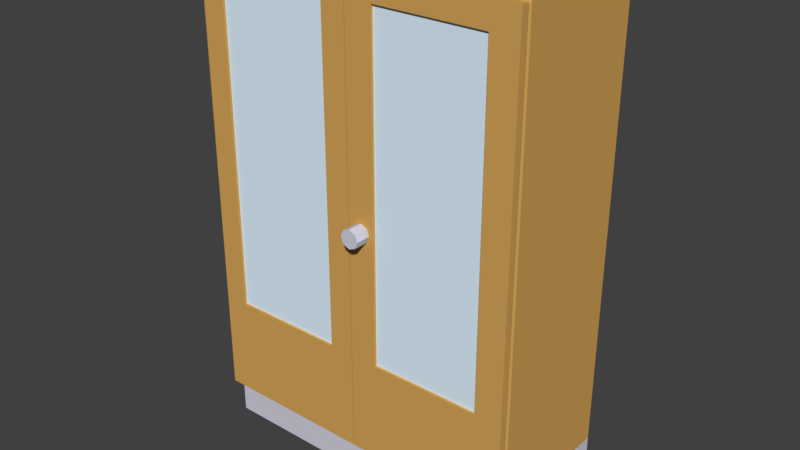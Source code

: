 # Source: SCHRANK_19B.blend  (saved by Blender 2.79.0; exported with 4.5.12 LTS)
import bpy
from mathutils import Matrix  # noqa: F401  (used for matrix-valued properties, if any)

bpy.ops.wm.read_factory_settings(use_empty=True)
scene = bpy.context.scene
scene.name = 'Scene'

# ---- collections
col_collection_1 = bpy.data.collections.new('Collection 1'); scene.collection.children.link(col_collection_1)

# ---- materials (node trees are filled in below, after node groups)
mat_material_007 = bpy.data.materials.new('Material.007')
mat_material_007.alpha_threshold = 0.0
mat_material_007.use_transparent_shadow = False
mat_material_007.diffuse_color = (0.6738, 0.3795, 0.1015, 1.0)
mat_material_007.roughness = 0.5
mat_material_007.line_color = (0.0, 0.0, 0.0, 1.0)
mat_material_005 = bpy.data.materials.new('Material.005')
mat_material_005.alpha_threshold = 0.0
mat_material_005.use_transparent_shadow = False
mat_material_005.diffuse_color = (0.6517, 0.6513, 0.7516, 1.0)
mat_material_005.roughness = 0.5
mat_material_010 = bpy.data.materials.new('Material.010')
mat_material_010.alpha_threshold = 0.0
mat_material_010.use_transparent_shadow = False
mat_material_010.diffuse_color = (0.8, 0.5212, 0.02709, 1.0)
mat_material_010.roughness = 0.5
mat_material_009 = bpy.data.materials.new('Material.009')
mat_material_009.alpha_threshold = 0.0
mat_material_009.use_transparent_shadow = False
mat_material_009.diffuse_color = (0.6632, 0.7604, 0.8, 1.0)
mat_material_009.roughness = 0.5
mat_material_008 = bpy.data.materials.new('Material.008')
mat_material_008.alpha_threshold = 0.0
mat_material_008.use_transparent_shadow = False
mat_material_008.diffuse_color = (0.7379, 0.8879, 1.0, 1.0)
mat_material_008.roughness = 0.5
mat_material_008.specular_intensity = 0.8

# ---- material node trees

# ---- world
world_world = bpy.data.worlds.new('World'); scene.world = world_world
world_world.color = (0.05088, 0.05088, 0.05088)
world_world.use_sun_shadow = False
world_world.sun_shadow_jitter_overblur = 0.0
world_world.cycles.sampling_method = 'MANUAL'

# ---- meshes
me_cube_000 = bpy.data.meshes.new('Cube.000')
me_cube_000.from_pydata([(0.7471, -0.4747, -68.39), (0.7471, -1.307, 97.99), (0.7471, -0.4747, 97.99), (0.7471, -1.307, -68.39), (0.7726, -0.4809, -67.37), (0.7726, -1.301, 96.97), (0.7726, -1.301, -67.37), (0.7726, -0.4809, 96.97), (0.7974, -0.4747, 97.99), (0.7974, -0.4747, -68.39), (0.7974, -1.307, 97.99), (0.7974, -1.307, -68.39), (-0.7688, 0.3626, -83.58), (0.7471, 0.3626, -83.58), (-0.7688, -0.4702, -83.58), (0.7471, -0.4702, -83.58), (-0.7688, -0.4747, -83.58), (-0.7688, -1.307, -83.58), (0.7471, -1.307, -83.58), (0.7471, -0.4747, -83.58), (0.8752, -1.307, -68.39), (0.8752, -1.307, 97.99), (-0.7688, -1.307, -68.39), (-0.7688, -1.307, 97.99), (0.8752, -0.4747, -68.39), (0.8752, -0.4747, 97.99), (-0.7688, -0.4747, -68.39), (-0.7688, -0.4747, 97.99), (0.7471, 0.3626, -68.39), (0.7471, -0.4702, 97.99), (0.7471, 0.3626, 97.99), (0.7471, -0.4702, -68.39), (0.7726, 0.3564, -67.37), (0.7726, -0.464, 96.97), (0.7726, -0.464, -67.37), (0.7726, 0.3564, 96.97), (0.7974, 0.3626, 97.99), (0.7974, 0.3626, -68.39), (0.7974, -0.4702, 97.99), (0.7974, -0.4702, -68.39), (1.037, -0.4511, 15.68), (0.769, -0.4511, 15.68), (1.037, -0.4373, 13.27), (0.769, -0.4373, 13.27), (1.037, -0.4039, 12.28), (0.769, -0.4039, 12.28), (1.037, -0.3705, 13.27), (0.769, -0.3705, 13.27), (1.037, -0.3567, 15.68), (0.769, -0.3567, 15.68), (1.037, -0.3705, 18.09), (0.769, -0.3705, 18.09), (1.037, -0.4039, 19.08), (0.769, -0.4039, 19.08), (1.037, -0.4373, 18.09), (0.769, -0.4373, 18.09), (0.8752, -0.4702, -68.39), (0.8752, -0.4702, 97.99), (-0.7688, -0.4702, -68.39), (-0.7688, -0.4702, 97.99), (0.8752, 0.3626, -68.39), (0.8752, 0.3626, 97.99), (-0.7688, 0.3626, -68.39), (-0.7688, 0.3626, 97.99), (0.7471, -0.5984, -68.39), (0.7471, -1.184, -68.39), (0.7471, -1.184, 97.99), (0.7471, -0.5984, 97.99), (0.7726, -0.6027, -67.37), (0.7726, -1.179, -67.37), (0.7726, -1.179, 96.97), (0.7726, -0.6027, 96.97), (0.7974, -0.5984, -68.39), (0.7974, -1.184, -68.39), (0.7974, -1.184, 97.99), (0.7974, -0.5984, 97.99), (-0.7688, -0.5984, -83.58), (-0.7688, -1.184, -83.58), (0.7471, -0.5984, -83.58), (0.7471, -1.184, -83.58), (-0.7688, -0.5984, -68.39), (-0.7688, -1.184, -68.39), (-0.7688, -1.184, 97.99), (-0.7688, -0.5984, 97.99), (0.8752, -1.184, -68.39), (0.8752, -0.5984, -68.39), (0.8752, -0.5984, 97.99), (0.8752, -1.184, 97.99), (0.7471, 0.2255, -83.58), (0.7471, -0.3331, -83.58), (0.7471, 0.2255, -68.39), (0.7471, -0.3331, -68.39), (0.7471, -0.3331, 97.99), (0.7471, 0.2255, 97.99), (0.7726, 0.2213, -67.37), (0.7726, -0.329, -67.37), (0.7726, -0.329, 96.97), (0.7726, 0.2213, 96.97), (0.7974, 0.2255, -68.39), (0.7974, -0.3331, -68.39), (0.7974, -0.3331, 97.99), (0.7974, 0.2255, 97.99), (-0.7688, 0.2255, -68.39), (-0.7688, -0.3331, -68.39), (-0.7688, -0.3331, 97.99), (-0.7688, 0.2255, 97.99), (0.8752, -0.3331, -68.39), (0.8752, 0.2255, -68.39), (0.8752, 0.2255, 97.99), (0.8752, -0.3331, 97.99), (-0.7688, 0.2255, -83.58), (-0.7688, -0.3331, -83.58), (0.7471, -0.4747, 89.04), (0.7471, -0.4747, -31.58), (0.7471, -1.307, 89.04), (0.7471, -1.307, -31.58), (0.7726, -0.4809, 88.3), (0.7726, -0.4809, -30.84), (0.7726, -1.301, 88.3), (0.7726, -1.301, -30.84), (0.7974, -1.307, 89.04), (0.7974, -1.307, -31.58), (0.7974, -0.4747, 89.04), (0.7974, -0.4747, -31.58), (0.8752, -1.307, -31.58), (0.8752, -1.307, 89.04), (-0.7688, -1.307, 89.04), (-0.7688, -1.307, -31.58), (-0.7688, -0.4747, 89.04), (-0.7688, -0.4747, -31.58), (0.8752, -0.4747, 89.04), (0.8752, -0.4747, -31.58), (0.7471, 0.3626, 89.04), (0.7471, 0.3626, -31.58), (0.7471, -0.4702, 89.04), (0.7471, -0.4702, -31.58), (0.7726, 0.3564, 88.3), (0.7726, 0.3564, -30.84), (0.7726, -0.464, 88.3), (0.7726, -0.464, -30.84), (0.7974, -0.4702, 89.04), (0.7974, -0.4702, -31.58), (0.7974, 0.3626, 89.04), (0.7974, 0.3626, -31.58), (0.8752, -0.4702, -31.58), (0.8752, -0.4702, 89.04), (-0.7688, -0.4702, 89.04), (-0.7688, -0.4702, -31.58), (-0.7688, 0.3626, 89.04), (-0.7688, 0.3626, -31.58), (0.8752, 0.3626, 89.04), (0.8752, 0.3626, -31.58), (0.8752, -0.5984, 89.04), (0.8752, -0.5984, -31.58), (0.8752, -1.184, 89.04), (0.8752, -1.184, -31.58), (-0.7688, -1.184, 89.04), (-0.7688, -1.184, -31.58), (-0.7688, -0.5984, 89.04), (-0.7688, -0.5984, -31.58), (0.8752, 0.2255, 89.04), (0.8752, 0.2255, -31.58), (0.8752, -0.3331, 89.04), (0.8752, -0.3331, -31.58), (-0.7688, -0.3331, 89.04), (-0.7688, -0.3331, -31.58), (-0.7688, 0.2255, 89.04), (-0.7688, 0.2255, -31.58), (0.8098, -0.5984, 89.04), (0.8098, -0.5984, -31.58), (0.8098, -1.184, 89.04), (0.8098, -1.184, -31.58), (0.8098, 0.2255, 89.04), (0.8098, 0.2255, -31.58), (0.8098, -0.3331, 89.04), (0.8098, -0.3331, -31.58), (-0.6624, -0.5984, 89.04), (-0.6624, -0.5984, -31.58), (-0.6624, -1.184, 89.04), (-0.6624, -1.184, -31.58), (-0.6624, 0.2255, 89.04), (-0.6624, 0.2255, -31.58), (-0.6624, -0.3331, 89.04), (-0.6624, -0.3331, -31.58), (0.8098, 0.2255, -64.43), (0.8098, -0.3331, -64.43), (0.8098, -0.5984, -64.43), (0.8098, -1.184, -64.43), (-0.6624, 0.2255, -64.43), (-0.6624, -0.3331, -64.43), (-0.6624, -0.5984, -64.43), (-0.6624, -1.184, -64.43), (0.8098, 0.2255, 92.71), (0.8098, -0.3331, 92.71), (0.8098, -0.5984, 92.71), (0.8098, -1.184, 92.71), (-0.6624, 0.2255, 92.71), (-0.6624, -0.3331, 92.71), (-0.6624, -0.5984, 92.71), (-0.6624, -1.184, 92.71), (0.747, -1.254, 66.69), (0.747, -1.254, 68.87), (-0.7059, -1.254, 66.69), (-0.7059, -1.254, 68.87), (0.747, 0.3311, 66.69), (0.747, 0.3311, 68.87), (-0.7059, 0.3311, 66.69), (-0.7059, 0.3311, 68.87), (0.8098, -1.267, 89.04), (0.8098, -1.267, -31.58), (-0.6624, -1.267, 89.04), (-0.6624, -1.267, -31.58), (0.8098, 0.3294, 89.04), (0.8098, 0.3294, -31.58), (-0.6624, 0.3294, 89.04), (-0.6624, 0.3294, -31.58), (0.747, -1.254, 43.77), (0.747, -1.254, 45.95), (-0.7059, -1.254, 43.77), (-0.7059, -1.254, 45.95), (0.747, 0.3311, 43.77), (0.747, 0.3311, 45.95), (-0.7059, 0.3311, 43.77), (-0.7059, 0.3311, 45.95), (0.747, -1.254, 18.44), (0.747, -1.254, 20.63), (-0.7059, -1.254, 18.44), (-0.7059, -1.254, 20.63), (0.747, 0.3311, 18.44), (0.747, 0.3311, 20.63), (-0.7059, 0.3311, 18.44), (-0.7059, 0.3311, 20.63), (0.747, -1.254, -6.573), (0.747, -1.254, -4.389), (-0.7059, -1.254, -6.573), (-0.7059, -1.254, -4.389), (0.747, 0.3311, -6.573), (0.747, 0.3311, -4.389), (-0.7059, 0.3311, -6.573), (-0.7059, 0.3311, -4.389), (0.747, -1.254, -31.84), (0.747, -1.254, -29.66), (-0.7059, -1.267, -31.84), (-0.7059, -1.254, -29.66), (0.747, 0.3311, -31.84), (0.747, 0.3311, -29.66), (-0.7059, 0.3311, -31.84), (-0.7059, 0.3311, -29.66), (0.849, -1.244, -38.7), (0.849, -1.244, 93.43), (0.8021, -1.244, -38.7), (0.8021, -1.244, 93.43), (0.849, -0.5376, -38.7), (0.849, -0.5376, 93.43), (0.8021, -0.5376, -38.7), (0.8021, -0.5376, 93.43), (0.849, -0.4388, -38.7), (0.849, -0.4388, 93.43), (0.8021, -0.4388, -38.7), (0.8021, -0.4388, 93.43), (0.849, 0.2672, -38.7), (0.849, 0.2672, 93.43), (0.8021, 0.2672, -38.7), (0.8021, 0.2672, 93.43)], [], [(128, 27, 59, 146), (102, 62, 12, 110), (82, 23, 1, 66), (118, 5, 1, 114), (112, 2, 7, 116), (64, 0, 4, 68), (66, 1, 5, 70), (120, 10, 5, 118), (125, 21, 10, 120), (116, 7, 8, 122), (68, 4, 9, 72), (70, 5, 10, 74), (76, 16, 19, 78), (114, 1, 23, 126), (158, 83, 27, 128), (122, 8, 25, 130), (154, 87, 21, 125), (72, 9, 24, 85), (74, 10, 21, 87), (80, 26, 16, 76), (27, 2, 29, 59), (148, 63, 30, 132), (91, 31, 15, 89), (104, 59, 29, 92), (138, 33, 29, 134), (132, 30, 35, 136), (90, 28, 32, 94), (92, 29, 33, 96), (140, 38, 33, 138), (145, 57, 38, 140), (136, 35, 36, 142), (94, 32, 37, 98), (96, 33, 38, 100), (40, 41, 43, 42), (42, 43, 45, 44), (44, 45, 47, 46), (46, 47, 49, 48), (48, 49, 51, 50), (50, 51, 53, 52), (43, 41, 55, 53, 51, 49, 47, 45), (52, 53, 55, 54), (54, 55, 41, 40), (40, 42, 44, 46, 48, 50, 52, 54), (166, 105, 63, 148), (142, 36, 61, 150), (162, 109, 57, 145), (98, 37, 60, 107), (100, 38, 57, 109), (112, 134, 29, 2), (19, 16, 14, 15), (110, 12, 13, 88), (26, 58, 14, 16), (65, 3, 18, 79), (62, 28, 13, 12), (31, 0, 19, 15), (3, 22, 17, 18), (0, 64, 78, 19), (64, 65, 79, 78), (22, 81, 77, 17), (81, 80, 76, 77), (8, 75, 86, 25), (75, 74, 87, 86), (11, 73, 84, 20), (73, 72, 85, 84), (130, 25, 86, 152), (152, 86, 87, 154), (126, 23, 82, 156), (156, 82, 83, 158), (17, 77, 79, 18), (77, 76, 78, 79), (7, 71, 75, 8), (71, 70, 74, 75), (6, 69, 73, 11), (69, 68, 72, 73), (2, 67, 71, 7), (67, 66, 70, 71), (3, 65, 69, 6), (65, 64, 68, 69), (27, 83, 67, 2), (83, 82, 66, 67), (14, 111, 89, 15), (111, 110, 88, 89), (36, 101, 108, 61), (101, 100, 109, 108), (39, 99, 106, 56), (99, 98, 107, 106), (150, 61, 108, 160), (160, 108, 109, 162), (146, 59, 104, 164), (164, 104, 105, 166), (35, 97, 101, 36), (97, 96, 100, 101), (34, 95, 99, 39), (95, 94, 98, 99), (30, 93, 97, 35), (93, 92, 96, 97), (31, 91, 95, 34), (91, 90, 94, 95), (63, 105, 93, 30), (105, 104, 92, 93), (28, 90, 88, 13), (90, 91, 89, 88), (58, 103, 111, 14), (103, 102, 110, 111), (103, 165, 167, 102), (165, 164, 166, 167), (58, 147, 165, 103), (147, 146, 164, 165), (107, 161, 163, 106), (162, 163, 175, 174), (60, 151, 161, 107), (151, 150, 160, 161), (81, 157, 159, 80), (157, 156, 158, 159), (22, 127, 157, 81), (127, 126, 156, 157), (85, 153, 155, 84), (155, 153, 169, 171), (24, 131, 153, 85), (131, 130, 152, 153), (0, 31, 135, 113), (113, 135, 134, 112), (106, 163, 144, 56), (163, 162, 145, 144), (37, 143, 151, 60), (143, 142, 150, 151), (102, 167, 149, 62), (167, 166, 148, 149), (32, 137, 143, 37), (137, 136, 142, 143), (56, 144, 141, 39), (144, 145, 140, 141), (39, 141, 139, 34), (141, 140, 138, 139), (28, 133, 137, 32), (133, 132, 136, 137), (34, 139, 135, 31), (139, 138, 134, 135), (62, 149, 133, 28), (149, 148, 132, 133), (84, 155, 124, 20), (155, 154, 125, 124), (9, 123, 131, 24), (123, 122, 130, 131), (80, 159, 129, 26), (159, 158, 128, 129), (3, 115, 127, 22), (115, 114, 126, 127), (4, 117, 123, 9), (117, 116, 122, 123), (20, 124, 121, 11), (124, 125, 120, 121), (11, 121, 119, 6), (121, 120, 118, 119), (0, 113, 117, 4), (113, 112, 116, 117), (6, 119, 115, 3), (119, 118, 114, 115), (26, 129, 147, 58), (129, 128, 146, 147), (163, 161, 173, 175), (161, 160, 172, 173), (152, 154, 170, 168), (154, 155, 171, 170), (153, 152, 168, 169), (160, 162, 174, 172), (174, 182, 197, 193), (168, 170, 195, 194), (171, 179, 211, 209), (181, 183, 189, 188), (173, 181, 188, 184), (181, 173, 213, 215), (177, 176, 178, 179), (181, 180, 182, 183), (187, 186, 190, 191), (185, 184, 188, 189), (179, 171, 187, 191), (186, 185, 189, 190), (189, 183, 177, 190), (171, 169, 186, 187), (175, 173, 184, 185), (177, 179, 191, 190), (194, 195, 199, 198), (192, 193, 197, 196), (172, 174, 193, 192), (170, 178, 199, 195), (178, 176, 198, 199), (182, 180, 196, 197), (180, 172, 192, 196), (176, 168, 194, 198), (200, 201, 203, 202), (202, 203, 207, 206), (206, 207, 205, 204), (204, 205, 201, 200), (202, 206, 204, 200), (207, 203, 201, 205), (208, 209, 211, 210), (178, 170, 208, 210), (170, 171, 209, 208), (179, 178, 210, 211), (213, 212, 214, 215), (180, 181, 215, 214), (172, 180, 214, 212), (173, 172, 212, 213), (216, 217, 219, 218), (218, 219, 223, 222), (222, 223, 221, 220), (220, 221, 217, 216), (218, 222, 220, 216), (223, 219, 217, 221), (224, 225, 227, 226), (226, 227, 231, 230), (230, 231, 229, 228), (228, 229, 225, 224), (226, 230, 228, 224), (231, 227, 225, 229), (232, 233, 235, 234), (234, 235, 239, 238), (238, 239, 237, 236), (236, 237, 233, 232), (234, 238, 236, 232), (239, 235, 233, 237), (240, 241, 243, 242), (242, 243, 247, 246), (246, 247, 245, 244), (244, 245, 241, 240), (242, 246, 244, 240), (247, 243, 241, 245), (176, 182, 174, 168), (177, 183, 182, 176), (168, 122, 123, 169), (174, 140, 141, 175), (185, 186, 169, 123, 141, 175), (248, 249, 251, 250), (250, 251, 255, 254), (254, 255, 253, 252), (252, 253, 249, 248), (250, 254, 252, 248), (255, 251, 249, 253), (256, 257, 259, 258), (258, 259, 263, 262), (262, 263, 261, 260), (260, 261, 257, 256), (258, 262, 260, 256), (263, 259, 257, 261)])
me_cube_000.polygons.foreach_set('material_index', [0, 1, 0, 0, 0, 0, 0, 0, 0, 0, 0, 0, 1, 0, 0, 0, 0, 0, 0, 1, 0, 0, 1, 0, 0, 0, 0, 0, 0, 0, 0, 0, 0, 1, 1, 1, 1, 1, 1, 1, 1, 1, 1, 0, 0, 0, 0, 0, 0, 1, 1, 1, 1, 1, 1, 1, 1, 1, 1, 1, 0, 0, 0, 0, 0, 0, 0, 0, 1, 1, 0, 0, 0, 0, 0, 0, 0, 0, 0, 0, 1, 1, 0, 0, 0, 0, 0, 0, 0, 0, 0, 0, 0, 0, 0, 0, 0, 0, 0, 0, 1, 1, 1, 1, 0, 0, 0, 0, 0, 0, 0, 0, 0, 0, 0, 0, 0, 0, 0, 0, 0, 0, 0, 0, 0, 0, 0, 0, 0, 0, 0, 0, 0, 0, 0, 0, 0, 0, 0, 0, 0, 0, 0, 0, 0, 0, 0, 0, 0, 0, 0, 0, 0, 0, 0, 0, 0, 0, 0, 0, 0, 0, 0, 0, 0, 0, 0, 0, 0, 0, 0, 0, 0, 0, 0, 0, 0, 0, 0, 0, 0, 0, 0, 0, 0, 0, 0, 0, 0, 0, 1, 1, 1, 1, 1, 1, 0, 0, 0, 0, 0, 0, 0, 0, 1, 1, 1, 1, 1, 1, 1, 1, 1, 1, 1, 1, 1, 1, 1, 1, 1, 1, 1, 1, 1, 1, 1, 1, 0, 0, 0, 0, 0, 4, 4, 4, 4, 4, 4, 4, 4, 4, 4, 4, 4])
me_cube_000.materials.append(mat_material_007)
me_cube_000.materials.append(mat_material_005)
me_cube_000.materials.append(mat_material_010)
me_cube_000.materials.append(mat_material_009)
me_cube_000.materials.append(mat_material_008)
me_cube_000.use_remesh_preserve_volume = False
me_cube_000.use_remesh_preserve_attributes = False
me_cube_000.use_mirror_vertex_groups = False
me_cube_000.update()

# ---- objects
ob_cube_001 = bpy.data.objects.new('Cube.001', me_cube_000)

# ---- transforms, parenting, visibility, modifiers, constraints
ob_cube_001.location = (-1.36, 0.0, 2.068)
ob_cube_001.rotation_euler = (0.0, -0.0, -1.571)
ob_cube_001.scale = (1.0, 2.15, 0.02984)
ob_cube_001.lock_rotations_4d = False
ob_cube_001.empty_display_type = 'ARROWS'
ob_cube_001.lineart.crease_threshold = 0.0

# ---- collection membership
col_collection_1.objects.link(ob_cube_001)

# ---- scene / render settings (as saved in the file)
scene.frame_start = 1; scene.frame_end = 250; scene.frame_set(1)
scene.render.engine = 'BLENDER_EEVEE_NEXT'
scene.render.resolution_percentage = 50
scene.render.dither_intensity = 0.0
scene.cycles.use_denoising = False
scene.cycles.samples = 128
scene.cycles.sampling_pattern = 'TABULATED_SOBOL'
scene.cycles.use_adaptive_sampling = False
scene.cycles.use_light_tree = False
scene.cycles.blur_glossy = 0.0
scene.cycles.sample_clamp_indirect = 0.0
scene.view_settings.view_transform = 'Standard'
bpy.context.view_layer.update()

# ---- added for rendering (the .blend has no active camera and no usable light): camera, sun
cam_auto = bpy.data.cameras.new('AutoCamera')
cam_auto.lens = 50.0
cam_auto.sensor_width = 36.0
cam_auto.clip_end = 1000.0
ob_auto_camera = bpy.data.objects.new('AutoCamera', cam_auto)
scene.collection.objects.link(ob_auto_camera)
ob_auto_camera.location = (3.86557, -7.62332, 7.27634)
ob_auto_camera.rotation_euler = (1.09748, -7.21219e-08, 0.694738)
scene.camera = ob_auto_camera
light_auto_sun = bpy.data.lights.new('AutoSun', 'SUN')
light_auto_sun.energy = 3.0
light_auto_sun.angle = 0.0523599
ob_auto_sun = bpy.data.objects.new('AutoSun', light_auto_sun)
scene.collection.objects.link(ob_auto_sun)
ob_auto_sun.rotation_euler = (0.872665, 0.174533, 0.523599)
bpy.context.view_layer.update()
